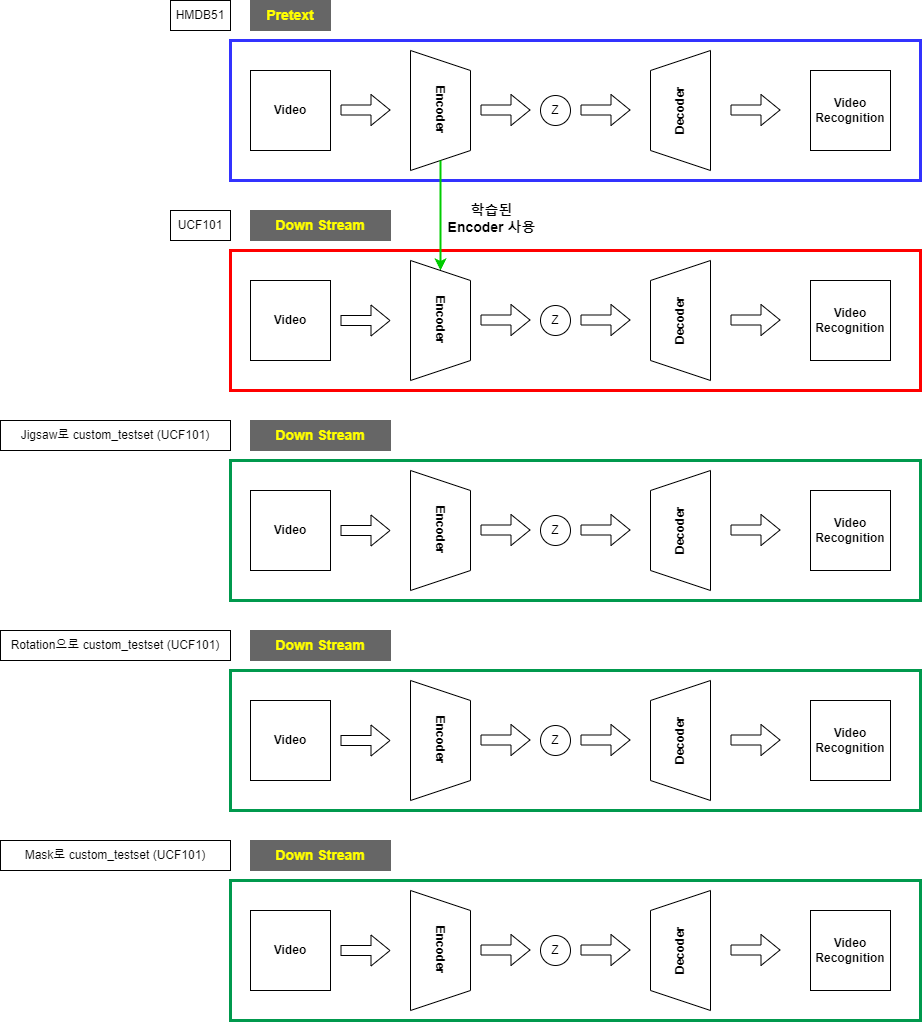

The diagram above was exported from draw.io. Its source (the exported page's mxGraphModel, read from the mxfile embedded in the PNG):
<mxGraphModel dx="2249" dy="762" grid="1" gridSize="10" guides="1" tooltips="1" connect="1" arrows="1" fold="1" page="1" pageScale="1" pageWidth="827" pageHeight="1169" math="0" shadow="0">
  <root>
    <mxCell id="0" />
    <mxCell id="1" parent="0" />
    <mxCell id="sEP3oxsb5bjXJcaLT_2g-12" value="" style="rounded=0;whiteSpace=wrap;html=1;strokeColor=#FF0000;strokeWidth=3;fontColor=#3333FF;fillColor=none;labelBackgroundColor=#FFFFFF;" parent="1" vertex="1">
      <mxGeometry x="20" y="380" width="690" height="140" as="geometry" />
    </mxCell>
    <mxCell id="sEP3oxsb5bjXJcaLT_2g-17" value="" style="rounded=0;whiteSpace=wrap;html=1;strokeColor=#3333FF;strokeWidth=3;fontColor=#3333FF;fillColor=none;labelBackgroundColor=#FFFFFF;" parent="1" vertex="1">
      <mxGeometry x="20" y="170" width="690" height="140" as="geometry" />
    </mxCell>
    <mxCell id="8Wrwc_Ix2hULCvHP7WrA-3" value="&lt;b&gt;Encoder&lt;/b&gt;" style="shape=trapezoid;perimeter=trapezoidPerimeter;whiteSpace=wrap;html=1;fixedSize=1;rotation=90;" parent="1" vertex="1">
      <mxGeometry x="170" y="210" width="120" height="60" as="geometry" />
    </mxCell>
    <mxCell id="8Wrwc_Ix2hULCvHP7WrA-1" value="&lt;b&gt;Video&lt;/b&gt;" style="whiteSpace=wrap;html=1;aspect=fixed;" parent="1" vertex="1">
      <mxGeometry x="40" y="200" width="80" height="80" as="geometry" />
    </mxCell>
    <mxCell id="8Wrwc_Ix2hULCvHP7WrA-2" value="" style="shape=flexArrow;endArrow=classic;html=1;rounded=0;fillColor=#FFFFFF;" parent="1" edge="1">
      <mxGeometry width="50" height="50" relative="1" as="geometry">
        <mxPoint x="130" y="239.5" as="sourcePoint" />
        <mxPoint x="180" y="239.5" as="targetPoint" />
      </mxGeometry>
    </mxCell>
    <mxCell id="8Wrwc_Ix2hULCvHP7WrA-4" value="&lt;b&gt;Decoder&lt;/b&gt;" style="shape=trapezoid;perimeter=trapezoidPerimeter;whiteSpace=wrap;html=1;fixedSize=1;rotation=-90;" parent="1" vertex="1">
      <mxGeometry x="410" y="210" width="120" height="60" as="geometry" />
    </mxCell>
    <mxCell id="8Wrwc_Ix2hULCvHP7WrA-5" value="" style="shape=flexArrow;endArrow=classic;html=1;rounded=0;fillColor=#FFFFFF;" parent="1" edge="1">
      <mxGeometry width="50" height="50" relative="1" as="geometry">
        <mxPoint x="270" y="239.5" as="sourcePoint" />
        <mxPoint x="320" y="239.5" as="targetPoint" />
      </mxGeometry>
    </mxCell>
    <mxCell id="8Wrwc_Ix2hULCvHP7WrA-6" value="Z" style="ellipse;whiteSpace=wrap;html=1;aspect=fixed;" parent="1" vertex="1">
      <mxGeometry x="330" y="225" width="30" height="30" as="geometry" />
    </mxCell>
    <mxCell id="8Wrwc_Ix2hULCvHP7WrA-7" value="" style="shape=flexArrow;endArrow=classic;html=1;rounded=0;fillColor=#FFFFFF;" parent="1" edge="1">
      <mxGeometry width="50" height="50" relative="1" as="geometry">
        <mxPoint x="370" y="239.5" as="sourcePoint" />
        <mxPoint x="420" y="239.5" as="targetPoint" />
      </mxGeometry>
    </mxCell>
    <mxCell id="8Wrwc_Ix2hULCvHP7WrA-8" value="" style="shape=flexArrow;endArrow=classic;html=1;rounded=0;fillColor=#FFFFFF;" parent="1" edge="1">
      <mxGeometry width="50" height="50" relative="1" as="geometry">
        <mxPoint x="520" y="239.5" as="sourcePoint" />
        <mxPoint x="570" y="239.5" as="targetPoint" />
      </mxGeometry>
    </mxCell>
    <mxCell id="8Wrwc_Ix2hULCvHP7WrA-9" value="&lt;b&gt;Video&lt;br&gt;Recognition&lt;/b&gt;" style="whiteSpace=wrap;html=1;aspect=fixed;" parent="1" vertex="1">
      <mxGeometry x="600" y="200" width="80" height="80" as="geometry" />
    </mxCell>
    <mxCell id="8Wrwc_Ix2hULCvHP7WrA-11" value="" style="endArrow=classic;html=1;rounded=0;fillColor=#FFFFFF;exitX=1;exitY=0.5;exitDx=0;exitDy=0;entryX=0;entryY=0.5;entryDx=0;entryDy=0;strokeWidth=2;strokeColor=#00CC00;" parent="1" target="8Wrwc_Ix2hULCvHP7WrA-12" edge="1">
      <mxGeometry width="50" height="50" relative="1" as="geometry">
        <mxPoint x="230" y="290" as="sourcePoint" />
        <mxPoint x="229.5" y="390" as="targetPoint" />
      </mxGeometry>
    </mxCell>
    <mxCell id="8Wrwc_Ix2hULCvHP7WrA-25" value="&lt;b style=&quot;&quot;&gt;&lt;font&gt;학습된 &lt;br&gt;Encoder 사용&lt;/font&gt;&lt;/b&gt;" style="edgeLabel;html=1;align=center;verticalAlign=middle;resizable=0;points=[];fontSize=14;fontColor=#000000;labelBorderColor=none;labelBackgroundColor=none;" parent="8Wrwc_Ix2hULCvHP7WrA-11" vertex="1" connectable="0">
      <mxGeometry x="0.3404" y="-4" relative="1" as="geometry">
        <mxPoint x="54" y="-17" as="offset" />
      </mxGeometry>
    </mxCell>
    <mxCell id="8Wrwc_Ix2hULCvHP7WrA-12" value="&lt;b&gt;Encoder&lt;/b&gt;" style="shape=trapezoid;perimeter=trapezoidPerimeter;whiteSpace=wrap;html=1;fixedSize=1;rotation=90;" parent="1" vertex="1">
      <mxGeometry x="170" y="420" width="120" height="60" as="geometry" />
    </mxCell>
    <mxCell id="8Wrwc_Ix2hULCvHP7WrA-13" value="&lt;b&gt;&lt;font color=&quot;#ffff00&quot; style=&quot;font-size: 14px;&quot;&gt;Pretext&lt;/font&gt;&lt;/b&gt;" style="rounded=0;whiteSpace=wrap;html=1;fillColor=#666666;strokeColor=#666666;" parent="1" vertex="1">
      <mxGeometry x="40" y="130" width="80" height="30" as="geometry" />
    </mxCell>
    <mxCell id="8Wrwc_Ix2hULCvHP7WrA-15" value="&lt;b&gt;Video&lt;/b&gt;" style="whiteSpace=wrap;html=1;aspect=fixed;" parent="1" vertex="1">
      <mxGeometry x="40" y="410" width="80" height="80" as="geometry" />
    </mxCell>
    <mxCell id="8Wrwc_Ix2hULCvHP7WrA-17" value="" style="shape=flexArrow;endArrow=classic;html=1;rounded=0;fillColor=#FFFFFF;" parent="1" edge="1">
      <mxGeometry width="50" height="50" relative="1" as="geometry">
        <mxPoint x="130" y="450" as="sourcePoint" />
        <mxPoint x="180" y="450" as="targetPoint" />
      </mxGeometry>
    </mxCell>
    <mxCell id="8Wrwc_Ix2hULCvHP7WrA-18" value="&lt;b&gt;&lt;font color=&quot;#ffff00&quot; style=&quot;font-size: 14px;&quot;&gt;Down Stream&lt;/font&gt;&lt;/b&gt;" style="rounded=0;whiteSpace=wrap;html=1;fillColor=#666666;strokeColor=#666666;" parent="1" vertex="1">
      <mxGeometry x="40" y="340" width="140" height="30" as="geometry" />
    </mxCell>
    <mxCell id="8Wrwc_Ix2hULCvHP7WrA-28" value="&lt;b&gt;Video&lt;br&gt;Recognition&lt;/b&gt;" style="whiteSpace=wrap;html=1;aspect=fixed;" parent="1" vertex="1">
      <mxGeometry x="600" y="410" width="80" height="80" as="geometry" />
    </mxCell>
    <mxCell id="8Wrwc_Ix2hULCvHP7WrA-29" value="" style="shape=flexArrow;endArrow=classic;html=1;rounded=0;fillColor=#FFFFFF;" parent="1" edge="1">
      <mxGeometry width="50" height="50" relative="1" as="geometry">
        <mxPoint x="520" y="449.5" as="sourcePoint" />
        <mxPoint x="570" y="449.5" as="targetPoint" />
      </mxGeometry>
    </mxCell>
    <mxCell id="8Wrwc_Ix2hULCvHP7WrA-30" value="&lt;b&gt;Decoder&lt;/b&gt;" style="shape=trapezoid;perimeter=trapezoidPerimeter;whiteSpace=wrap;html=1;fixedSize=1;rotation=-90;" parent="1" vertex="1">
      <mxGeometry x="410" y="420" width="120" height="60" as="geometry" />
    </mxCell>
    <mxCell id="8Wrwc_Ix2hULCvHP7WrA-31" value="" style="shape=flexArrow;endArrow=classic;html=1;rounded=0;fillColor=#FFFFFF;" parent="1" edge="1">
      <mxGeometry width="50" height="50" relative="1" as="geometry">
        <mxPoint x="270" y="449.5" as="sourcePoint" />
        <mxPoint x="320" y="449.5" as="targetPoint" />
      </mxGeometry>
    </mxCell>
    <mxCell id="8Wrwc_Ix2hULCvHP7WrA-32" value="Z" style="ellipse;whiteSpace=wrap;html=1;aspect=fixed;" parent="1" vertex="1">
      <mxGeometry x="330" y="435" width="30" height="30" as="geometry" />
    </mxCell>
    <mxCell id="8Wrwc_Ix2hULCvHP7WrA-33" value="" style="shape=flexArrow;endArrow=classic;html=1;rounded=0;fillColor=#FFFFFF;" parent="1" edge="1">
      <mxGeometry width="50" height="50" relative="1" as="geometry">
        <mxPoint x="370" y="449.5" as="sourcePoint" />
        <mxPoint x="420" y="449.5" as="targetPoint" />
      </mxGeometry>
    </mxCell>
    <mxCell id="EYAtU6bKEebT0_O9pBFF-2" value="&lt;b&gt;&lt;font color=&quot;#ffff00&quot; style=&quot;font-size: 14px;&quot;&gt;Down Stream&lt;/font&gt;&lt;/b&gt;" style="rounded=0;whiteSpace=wrap;html=1;fillColor=#666666;strokeColor=#666666;" vertex="1" parent="1">
      <mxGeometry x="40" y="550" width="140" height="30" as="geometry" />
    </mxCell>
    <mxCell id="EYAtU6bKEebT0_O9pBFF-3" value="" style="rounded=0;whiteSpace=wrap;html=1;strokeColor=#00994D;strokeWidth=3;fontColor=#3333FF;fillColor=none;labelBackgroundColor=#FFFFFF;" vertex="1" parent="1">
      <mxGeometry x="20" y="590" width="690" height="140" as="geometry" />
    </mxCell>
    <mxCell id="EYAtU6bKEebT0_O9pBFF-4" value="HMDB51" style="whiteSpace=wrap;html=1;" vertex="1" parent="1">
      <mxGeometry x="-40" y="130" width="60" height="30" as="geometry" />
    </mxCell>
    <mxCell id="EYAtU6bKEebT0_O9pBFF-7" value="UCF101" style="whiteSpace=wrap;html=1;" vertex="1" parent="1">
      <mxGeometry x="-40" y="340" width="60" height="30" as="geometry" />
    </mxCell>
    <mxCell id="EYAtU6bKEebT0_O9pBFF-8" value="Jigsaw로 custom_testset (UCF101)" style="whiteSpace=wrap;html=1;" vertex="1" parent="1">
      <mxGeometry x="-210" y="550" width="230" height="30" as="geometry" />
    </mxCell>
    <mxCell id="EYAtU6bKEebT0_O9pBFF-9" value="&lt;b&gt;&lt;font color=&quot;#ffff00&quot; style=&quot;font-size: 14px;&quot;&gt;Down Stream&lt;/font&gt;&lt;/b&gt;" style="rounded=0;whiteSpace=wrap;html=1;fillColor=#666666;strokeColor=#666666;" vertex="1" parent="1">
      <mxGeometry x="40" y="760" width="140" height="30" as="geometry" />
    </mxCell>
    <mxCell id="EYAtU6bKEebT0_O9pBFF-10" value="" style="rounded=0;whiteSpace=wrap;html=1;strokeColor=#00994D;strokeWidth=3;fontColor=#3333FF;fillColor=none;labelBackgroundColor=#FFFFFF;" vertex="1" parent="1">
      <mxGeometry x="20" y="800" width="690" height="140" as="geometry" />
    </mxCell>
    <mxCell id="EYAtU6bKEebT0_O9pBFF-11" value="Rotation으로 custom_testset (UCF101)" style="whiteSpace=wrap;html=1;" vertex="1" parent="1">
      <mxGeometry x="-210" y="760" width="230" height="30" as="geometry" />
    </mxCell>
    <mxCell id="EYAtU6bKEebT0_O9pBFF-12" value="&lt;b&gt;&lt;font color=&quot;#ffff00&quot; style=&quot;font-size: 14px;&quot;&gt;Down Stream&lt;/font&gt;&lt;/b&gt;" style="rounded=0;whiteSpace=wrap;html=1;fillColor=#666666;strokeColor=#666666;" vertex="1" parent="1">
      <mxGeometry x="40" y="970" width="140" height="30" as="geometry" />
    </mxCell>
    <mxCell id="EYAtU6bKEebT0_O9pBFF-13" value="" style="rounded=0;whiteSpace=wrap;html=1;strokeColor=#00994D;strokeWidth=3;fontColor=#3333FF;fillColor=none;labelBackgroundColor=#FFFFFF;" vertex="1" parent="1">
      <mxGeometry x="20" y="1010" width="690" height="140" as="geometry" />
    </mxCell>
    <mxCell id="EYAtU6bKEebT0_O9pBFF-14" value="Mask로 custom_testset (UCF101)" style="whiteSpace=wrap;html=1;" vertex="1" parent="1">
      <mxGeometry x="-210" y="970" width="230" height="30" as="geometry" />
    </mxCell>
    <mxCell id="EYAtU6bKEebT0_O9pBFF-15" value="&lt;b&gt;Encoder&lt;/b&gt;" style="shape=trapezoid;perimeter=trapezoidPerimeter;whiteSpace=wrap;html=1;fixedSize=1;rotation=90;" vertex="1" parent="1">
      <mxGeometry x="170" y="630" width="120" height="60" as="geometry" />
    </mxCell>
    <mxCell id="EYAtU6bKEebT0_O9pBFF-16" value="&lt;b&gt;Video&lt;/b&gt;" style="whiteSpace=wrap;html=1;aspect=fixed;" vertex="1" parent="1">
      <mxGeometry x="40" y="620" width="80" height="80" as="geometry" />
    </mxCell>
    <mxCell id="EYAtU6bKEebT0_O9pBFF-17" value="" style="shape=flexArrow;endArrow=classic;html=1;rounded=0;fillColor=#FFFFFF;" edge="1" parent="1">
      <mxGeometry width="50" height="50" relative="1" as="geometry">
        <mxPoint x="130" y="660" as="sourcePoint" />
        <mxPoint x="180" y="660" as="targetPoint" />
      </mxGeometry>
    </mxCell>
    <mxCell id="EYAtU6bKEebT0_O9pBFF-18" value="&lt;b&gt;Video&lt;br&gt;Recognition&lt;/b&gt;" style="whiteSpace=wrap;html=1;aspect=fixed;" vertex="1" parent="1">
      <mxGeometry x="600" y="620" width="80" height="80" as="geometry" />
    </mxCell>
    <mxCell id="EYAtU6bKEebT0_O9pBFF-19" value="" style="shape=flexArrow;endArrow=classic;html=1;rounded=0;fillColor=#FFFFFF;" edge="1" parent="1">
      <mxGeometry width="50" height="50" relative="1" as="geometry">
        <mxPoint x="520" y="659.5" as="sourcePoint" />
        <mxPoint x="570" y="659.5" as="targetPoint" />
      </mxGeometry>
    </mxCell>
    <mxCell id="EYAtU6bKEebT0_O9pBFF-20" value="&lt;b&gt;Decoder&lt;/b&gt;" style="shape=trapezoid;perimeter=trapezoidPerimeter;whiteSpace=wrap;html=1;fixedSize=1;rotation=-90;" vertex="1" parent="1">
      <mxGeometry x="410" y="630" width="120" height="60" as="geometry" />
    </mxCell>
    <mxCell id="EYAtU6bKEebT0_O9pBFF-21" value="" style="shape=flexArrow;endArrow=classic;html=1;rounded=0;fillColor=#FFFFFF;" edge="1" parent="1">
      <mxGeometry width="50" height="50" relative="1" as="geometry">
        <mxPoint x="270" y="659.5" as="sourcePoint" />
        <mxPoint x="320" y="659.5" as="targetPoint" />
      </mxGeometry>
    </mxCell>
    <mxCell id="EYAtU6bKEebT0_O9pBFF-22" value="Z" style="ellipse;whiteSpace=wrap;html=1;aspect=fixed;" vertex="1" parent="1">
      <mxGeometry x="330" y="645" width="30" height="30" as="geometry" />
    </mxCell>
    <mxCell id="EYAtU6bKEebT0_O9pBFF-23" value="" style="shape=flexArrow;endArrow=classic;html=1;rounded=0;fillColor=#FFFFFF;" edge="1" parent="1">
      <mxGeometry width="50" height="50" relative="1" as="geometry">
        <mxPoint x="370" y="659.5" as="sourcePoint" />
        <mxPoint x="420" y="659.5" as="targetPoint" />
      </mxGeometry>
    </mxCell>
    <mxCell id="EYAtU6bKEebT0_O9pBFF-26" value="&lt;b&gt;Encoder&lt;/b&gt;" style="shape=trapezoid;perimeter=trapezoidPerimeter;whiteSpace=wrap;html=1;fixedSize=1;rotation=90;" vertex="1" parent="1">
      <mxGeometry x="170" y="840" width="120" height="60" as="geometry" />
    </mxCell>
    <mxCell id="EYAtU6bKEebT0_O9pBFF-27" value="&lt;b&gt;Video&lt;/b&gt;" style="whiteSpace=wrap;html=1;aspect=fixed;" vertex="1" parent="1">
      <mxGeometry x="40" y="830" width="80" height="80" as="geometry" />
    </mxCell>
    <mxCell id="EYAtU6bKEebT0_O9pBFF-28" value="" style="shape=flexArrow;endArrow=classic;html=1;rounded=0;fillColor=#FFFFFF;" edge="1" parent="1">
      <mxGeometry width="50" height="50" relative="1" as="geometry">
        <mxPoint x="130" y="870" as="sourcePoint" />
        <mxPoint x="180" y="870" as="targetPoint" />
      </mxGeometry>
    </mxCell>
    <mxCell id="EYAtU6bKEebT0_O9pBFF-29" value="&lt;b&gt;Video&lt;br&gt;Recognition&lt;/b&gt;" style="whiteSpace=wrap;html=1;aspect=fixed;" vertex="1" parent="1">
      <mxGeometry x="600" y="830" width="80" height="80" as="geometry" />
    </mxCell>
    <mxCell id="EYAtU6bKEebT0_O9pBFF-30" value="" style="shape=flexArrow;endArrow=classic;html=1;rounded=0;fillColor=#FFFFFF;" edge="1" parent="1">
      <mxGeometry width="50" height="50" relative="1" as="geometry">
        <mxPoint x="520" y="869.5" as="sourcePoint" />
        <mxPoint x="570" y="869.5" as="targetPoint" />
      </mxGeometry>
    </mxCell>
    <mxCell id="EYAtU6bKEebT0_O9pBFF-31" value="&lt;b&gt;Decoder&lt;/b&gt;" style="shape=trapezoid;perimeter=trapezoidPerimeter;whiteSpace=wrap;html=1;fixedSize=1;rotation=-90;" vertex="1" parent="1">
      <mxGeometry x="410" y="840" width="120" height="60" as="geometry" />
    </mxCell>
    <mxCell id="EYAtU6bKEebT0_O9pBFF-32" value="" style="shape=flexArrow;endArrow=classic;html=1;rounded=0;fillColor=#FFFFFF;" edge="1" parent="1">
      <mxGeometry width="50" height="50" relative="1" as="geometry">
        <mxPoint x="270" y="869.5" as="sourcePoint" />
        <mxPoint x="320" y="869.5" as="targetPoint" />
      </mxGeometry>
    </mxCell>
    <mxCell id="EYAtU6bKEebT0_O9pBFF-33" value="Z" style="ellipse;whiteSpace=wrap;html=1;aspect=fixed;" vertex="1" parent="1">
      <mxGeometry x="330" y="855" width="30" height="30" as="geometry" />
    </mxCell>
    <mxCell id="EYAtU6bKEebT0_O9pBFF-34" value="" style="shape=flexArrow;endArrow=classic;html=1;rounded=0;fillColor=#FFFFFF;" edge="1" parent="1">
      <mxGeometry width="50" height="50" relative="1" as="geometry">
        <mxPoint x="370" y="869.5" as="sourcePoint" />
        <mxPoint x="420" y="869.5" as="targetPoint" />
      </mxGeometry>
    </mxCell>
    <mxCell id="EYAtU6bKEebT0_O9pBFF-35" value="&lt;b&gt;Encoder&lt;/b&gt;" style="shape=trapezoid;perimeter=trapezoidPerimeter;whiteSpace=wrap;html=1;fixedSize=1;rotation=90;" vertex="1" parent="1">
      <mxGeometry x="170" y="1050" width="120" height="60" as="geometry" />
    </mxCell>
    <mxCell id="EYAtU6bKEebT0_O9pBFF-36" value="&lt;b&gt;Video&lt;/b&gt;" style="whiteSpace=wrap;html=1;aspect=fixed;" vertex="1" parent="1">
      <mxGeometry x="40" y="1040" width="80" height="80" as="geometry" />
    </mxCell>
    <mxCell id="EYAtU6bKEebT0_O9pBFF-37" value="" style="shape=flexArrow;endArrow=classic;html=1;rounded=0;fillColor=#FFFFFF;" edge="1" parent="1">
      <mxGeometry width="50" height="50" relative="1" as="geometry">
        <mxPoint x="130" y="1080" as="sourcePoint" />
        <mxPoint x="180" y="1080" as="targetPoint" />
      </mxGeometry>
    </mxCell>
    <mxCell id="EYAtU6bKEebT0_O9pBFF-38" value="&lt;b&gt;Video&lt;br&gt;Recognition&lt;/b&gt;" style="whiteSpace=wrap;html=1;aspect=fixed;" vertex="1" parent="1">
      <mxGeometry x="600" y="1040" width="80" height="80" as="geometry" />
    </mxCell>
    <mxCell id="EYAtU6bKEebT0_O9pBFF-39" value="" style="shape=flexArrow;endArrow=classic;html=1;rounded=0;fillColor=#FFFFFF;" edge="1" parent="1">
      <mxGeometry width="50" height="50" relative="1" as="geometry">
        <mxPoint x="520" y="1079.5" as="sourcePoint" />
        <mxPoint x="570" y="1079.5" as="targetPoint" />
      </mxGeometry>
    </mxCell>
    <mxCell id="EYAtU6bKEebT0_O9pBFF-40" value="&lt;b&gt;Decoder&lt;/b&gt;" style="shape=trapezoid;perimeter=trapezoidPerimeter;whiteSpace=wrap;html=1;fixedSize=1;rotation=-90;" vertex="1" parent="1">
      <mxGeometry x="410" y="1050" width="120" height="60" as="geometry" />
    </mxCell>
    <mxCell id="EYAtU6bKEebT0_O9pBFF-41" value="" style="shape=flexArrow;endArrow=classic;html=1;rounded=0;fillColor=#FFFFFF;" edge="1" parent="1">
      <mxGeometry width="50" height="50" relative="1" as="geometry">
        <mxPoint x="270" y="1079.5" as="sourcePoint" />
        <mxPoint x="320" y="1079.5" as="targetPoint" />
      </mxGeometry>
    </mxCell>
    <mxCell id="EYAtU6bKEebT0_O9pBFF-42" value="Z" style="ellipse;whiteSpace=wrap;html=1;aspect=fixed;" vertex="1" parent="1">
      <mxGeometry x="330" y="1065" width="30" height="30" as="geometry" />
    </mxCell>
    <mxCell id="EYAtU6bKEebT0_O9pBFF-43" value="" style="shape=flexArrow;endArrow=classic;html=1;rounded=0;fillColor=#FFFFFF;" edge="1" parent="1">
      <mxGeometry width="50" height="50" relative="1" as="geometry">
        <mxPoint x="370" y="1079.5" as="sourcePoint" />
        <mxPoint x="420" y="1079.5" as="targetPoint" />
      </mxGeometry>
    </mxCell>
  </root>
</mxGraphModel>